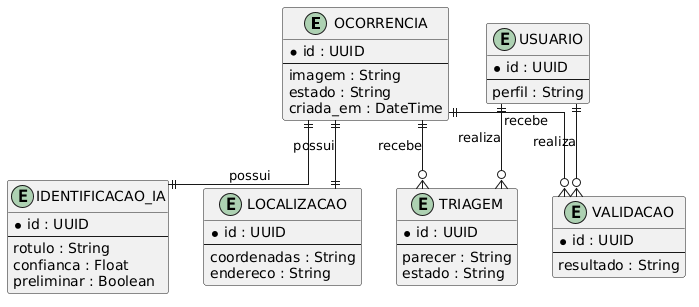

The diagram above was rendered by PlantUML. Its source (embedded in the PNG):
@startuml
skinparam linetype ortho

entity "OCORRENCIA" as ocorrencia {
  * id : UUID
  --
  imagem : String
  estado : String
  criada_em : DateTime
}

entity "IDENTIFICACAO_IA" as ia {
  * id : UUID
  --
  rotulo : String
  confianca : Float
  preliminar : Boolean
}

entity "LOCALIZACAO" as local {
  * id : UUID
  --
  coordenadas : String
  endereco : String
}

entity "TRIAGEM" as triagem {
  * id : UUID
  --
  parecer : String
  estado : String
}

entity "VALIDACAO" as validacao {
  * id : UUID
  --
  resultado : String
}

entity "USUARIO" as usuario {
  * id : UUID
  --
  perfil : String
}

ocorrencia ||--|| ia : possui
ocorrencia ||--|| local : possui
ocorrencia ||--o{ triagem : recebe
ocorrencia ||--o{ validacao : recebe
usuario ||--o{ triagem : realiza
usuario ||--o{ validacao : realiza
@enduml